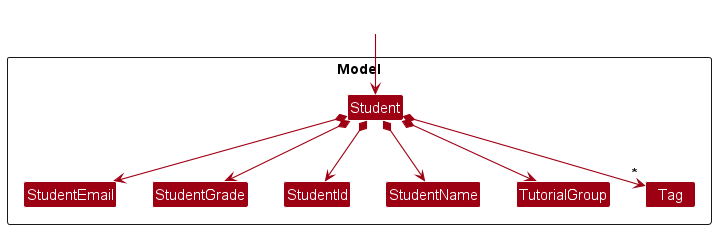

The diagram above was rendered by PlantUML. Its source (embedded in the PNG):
@startuml
!include style.puml
skinparam arrowThickness 1.1
skinparam arrowColor MODEL_COLOR
skinparam classBackgroundColor MODEL_COLOR

Package Model as ModelPackage <<Rectangle>>{
Class Student
Class StudentEmail
Class StudentGrade
Class StudentId
Class StudentName
Class TutorialGroup
Class Tag

Class I #FFFFFF
}

Class HiddenOutside #FFFFFF
HiddenOutside --> Student


Student *--> StudentName
Student *--> StudentId
Student *--> StudentEmail
Student *--> TutorialGroup
Student *--> StudentGrade
Student *--> "*" Tag

@enduml